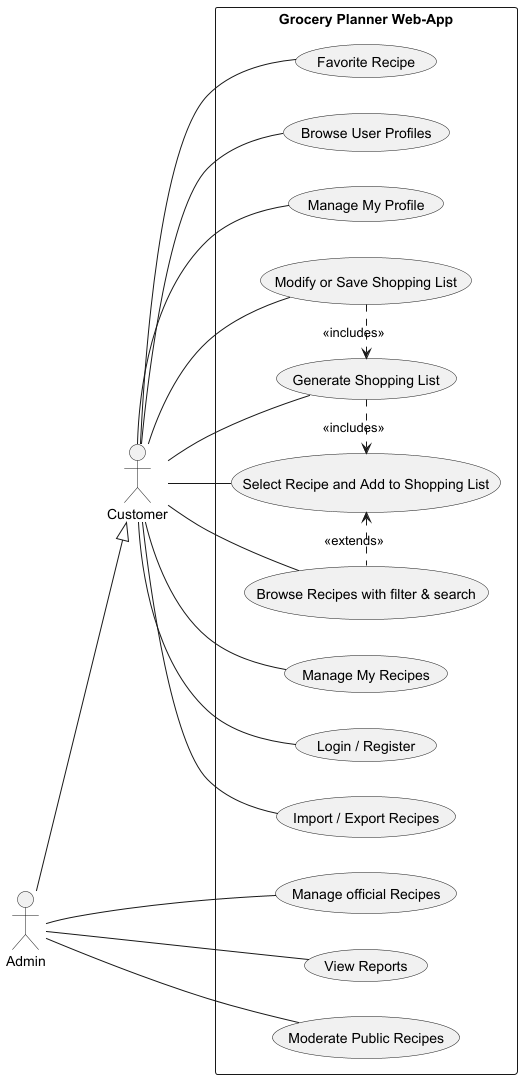

The diagram above was rendered by PlantUML. Its source (embedded in the PNG):
@startuml
left to right direction
actor Customer
actor Admin
Admin --|> Customer

rectangle "Grocery Planner Web-App" {

  (Browse Recipes with filter & search) as UC_Browse
  (Select Recipe and Add to Shopping List) as UC_Select
  (Generate Shopping List) as UC_Shopping
  (Manage My Recipes) as UC_Recipe
  (Modify or Save Shopping List) as UC_SaveList
  (Manage official Recipes) as UC_ManageRecipes
  (Login / Register) as UC_Login
  (Import / Export Recipes) as UC_Import
  (Favorite Recipe) as UC_fave
  (View Reports) as UC_Reps
  (Browse User Profiles) as UC_BUser
  (Moderate Public Recipes) as UC_Mod
  (Manage My Profile) as UC_Profile
  '() as UC___

  ' ==== Customer Actions ====
  Customer -- UC_Browse
  Customer -- UC_Select
  Customer -- UC_Shopping
  Customer -- UC_Recipe
  Customer -- UC_SaveList
  Customer -- UC_Login
  Customer -- UC_Import
  Customer -- UC_fave
  Customer -- UC_Profile
  Customer -- UC_BUser
  UC_SaveList .> UC_Shopping : <<includes>>
  UC_Shopping .> UC_Select : <<includes>>
UC_Select <. UC_Browse : <<extends>>
  ' ==== Admin Actions ====

  Admin -- UC_Reps
  Admin -- UC_Mod
  Admin -- UC_ManageRecipes
}
@enduml